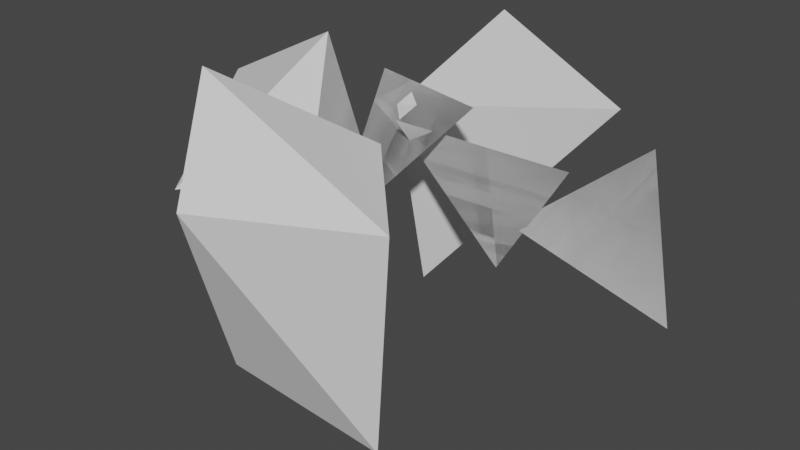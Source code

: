 # Source: rocksuv.blend  (saved by Blender 3.6.13; exported with 4.5.12 LTS)
import bpy
from mathutils import Matrix  # noqa: F401  (used for matrix-valued properties, if any)

bpy.ops.wm.read_factory_settings(use_empty=True)
scene = bpy.context.scene
scene.name = 'Scene'

# ---- collections
col_collection = bpy.data.collections.new('Collection'); scene.collection.children.link(col_collection)

# ---- node groups
ng_auto_smooth = bpy.data.node_groups.new('Auto Smooth', 'GeometryNodeTree')
_s = ng_auto_smooth.interface.new_socket(name='Geometry', in_out='OUTPUT', socket_type='NodeSocketGeometry')
_s = ng_auto_smooth.interface.new_socket(name='Geometry', in_out='INPUT', socket_type='NodeSocketGeometry')
_s = ng_auto_smooth.interface.new_socket(name='Angle', in_out='INPUT', socket_type='NodeSocketFloat')
_s.subtype = 'ANGLE'
_s.min_value = 0.0
_s.max_value = 3.142
ng_auto_smooth.is_modifier = True
_N = ng_auto_smooth.nodes; _L = ng_auto_smooth.links
n0 = _N.new('NodeGroupOutput'); n0.name = 'Group Output'; n0.location = (480, -100)
n1 = _N.new('NodeGroupInput'); n1.name = 'Group Input'; n1.location = (-420, -300)
n2 = _N.new('NodeGroupInput'); n2.name = 'Group Input.001'; n2.location = (-60, -100)
n3 = _N.new('GeometryNodeSetShadeSmooth'); n3.name = 'Set Shade Smooth'; n3.location = (120, -100)
n3.domain = 'EDGE'
n4 = _N.new('GeometryNodeSetShadeSmooth'); n4.name = 'Set Shade Smooth.001'; n4.location = (300, -100)
n5 = _N.new('GeometryNodeInputMeshEdgeAngle'); n5.name = 'Edge Angle'; n5.location = (-420, -220)
n6 = _N.new('GeometryNodeInputEdgeSmooth'); n6.name = 'Is Edge Smooth'; n6.location = (-60, -160)
n7 = _N.new('GeometryNodeInputShadeSmooth'); n7.name = 'Is Face Smooth'; n7.location = (-240, -340)
n8 = _N.new('FunctionNodeBooleanMath'); n8.name = 'Boolean Math'; n8.location = (-60, -220)
n9 = _N.new('FunctionNodeCompare'); n9.name = 'Compare'; n9.location = (-240, -180)
n9.operation = 'LESS_EQUAL'
_L.new(n5.outputs[0], n9.inputs[0])
_L.new(n4.outputs[0], n0.inputs[0])
_L.new(n1.outputs[1], n9.inputs[1])
_L.new(n9.outputs[0], n8.inputs[0])
_L.new(n7.outputs[0], n8.inputs[1])
_L.new(n2.outputs[0], n3.inputs[0])
_L.new(n6.outputs[0], n3.inputs[1])
_L.new(n3.outputs[0], n4.inputs[0])
_L.new(n8.outputs[0], n3.inputs[2])
n0.is_active_output = True

# ---- world
world_world = bpy.data.worlds.new('World'); scene.world = world_world
world_world.use_nodes = True; world_world.node_tree.nodes.clear()
_N = world_world.node_tree.nodes; _L = world_world.node_tree.links
n0 = _N.new('ShaderNodeOutputWorld'); n0.name = 'World Output'; n0.location = (300, 300)
n1 = _N.new('ShaderNodeBackground'); n1.name = 'Background'; n1.location = (10, 300)
n1.inputs[0].default_value = (0.05088, 0.05088, 0.05088, 1.0)
_L.new(n1.outputs[0], n0.inputs[0])
n0.is_active_output = True
world_world.color = (0.05088, 0.05088, 0.05088)
world_world.use_sun_shadow = False
world_world.sun_shadow_jitter_overblur = 0.0

# ---- meshes
me_cube_001 = bpy.data.meshes.new('Cube.001')
me_cube_001.from_pydata([(-1.0, -1.0, -1.0), (-1.0, -1.0, 0.06819), (-1.0, 1.0, -1.0), (-1.0, 1.0, 0.06819), (1.0, -1.0, -1.0), (1.0, -1.0, 0.06819), (1.0, 1.0, -1.0), (1.0, 1.0, 0.06819)], [], [(0, 1, 3, 2), (2, 3, 7, 6), (6, 7, 5, 4), (4, 5, 1, 0), (2, 6, 4, 0), (7, 3, 1, 5)])
me_cube_001.polygons.foreach_set('use_smooth', [True] * 6)
_uv = me_cube_001.uv_layers.new(name='UVMap')
_uv.uv.foreach_set('vector', [0.375, 0.0, 0.625, 0.0, 0.625, 0.25, 0.375, 0.25, 0.375, 0.25, 0.625, 0.25, 0.625, 0.5, 0.375, 0.5, 0.375, 0.5, 0.625, 0.5, 0.625, 0.75, 0.375, 0.75, 0.375, 0.75, 0.625, 0.75, 0.625, 1.0, 0.375, 1.0, 0.125, 0.5, 0.375, 0.5, 0.375, 0.75, 0.125, 0.75, 0.625, 0.5, 0.875, 0.5, 0.875, 0.75, 0.625, 0.75])
me_cube_001.update()
me_cube_004 = bpy.data.meshes.new('Cube.004')
me_cube_004.from_pydata([(-4.114, -1.0, -7.114), (-4.114, -1.0, 0.06819), (-4.114, 1.0, -7.114), (-4.114, 1.0, 0.06819), (1.0, -1.0, -1.0), (1.0, -1.0, 0.06819), (1.0, 1.0, -1.0), (1.0, 1.0, 0.06819), (-1.557, 1.0, -4.057), (-1.557, 1.0, 0.06819), (-1.557, -1.0, -4.057), (-1.557, -1.0, 0.06819)], [], [(0, 1, 3, 2), (8, 9, 7, 6), (6, 7, 5, 4), (10, 11, 1, 0), (8, 6, 4, 10), (9, 3, 1, 11), (7, 9, 11, 5), (2, 8, 10, 0), (4, 5, 11, 10), (2, 3, 9, 8)])
me_cube_004.polygons.foreach_set('use_smooth', [True] * 10)
_uv = me_cube_004.uv_layers.new(name='UVMap')
_uv.uv.foreach_set('vector', [0.375, 0.0, 0.625, 0.0, 0.625, 0.25, 0.375, 0.25, 0.375, 0.375, 0.625, 0.375, 0.625, 0.5, 0.375, 0.5, 0.375, 0.5, 0.625, 0.5, 0.625, 0.75, 0.375, 0.75, 0.375, 0.875, 0.625, 0.875, 0.625, 1.0, 0.375, 1.0, 0.25, 0.5, 0.375, 0.5, 0.375, 0.75, 0.25, 0.75, 0.75, 0.5, 0.875, 0.5, 0.875, 0.75, 0.75, 0.75, 0.625, 0.5, 0.75, 0.5, 0.75, 0.75, 0.625, 0.75, 0.125, 0.5, 0.25, 0.5, 0.25, 0.75, 0.125, 0.75, 0.375, 0.75, 0.625, 0.75, 0.625, 0.875, 0.375, 0.875, 0.375, 0.25, 0.625, 0.25, 0.625, 0.375, 0.375, 0.375])
me_cube_004.update()
me_cube_005 = bpy.data.meshes.new('Cube.005')
me_cube_005.from_pydata([(-0.4524, -1.0, -1.489), (-0.4524, -1.0, 0.06819), (-0.4524, 1.0, -1.489), (-0.4524, 1.0, 0.06819), (0.4524, -1.0, -1.489), (0.4524, -1.0, 0.06819), (0.4524, 1.0, -1.489), (0.4524, 1.0, 0.06819)], [], [(0, 1, 3, 2), (2, 3, 7, 6), (6, 7, 5, 4), (4, 5, 1, 0), (2, 6, 4, 0), (7, 3, 1, 5)])
me_cube_005.polygons.foreach_set('use_smooth', [True] * 6)
_uv = me_cube_005.uv_layers.new(name='UVMap')
_uv.uv.foreach_set('vector', [0.375, 0.0, 0.625, 0.0, 0.625, 0.25, 0.375, 0.25, 0.375, 0.25, 0.625, 0.25, 0.625, 0.5, 0.375, 0.5, 0.375, 0.5, 0.625, 0.5, 0.625, 0.75, 0.375, 0.75, 0.375, 0.75, 0.625, 0.75, 0.625, 1.0, 0.375, 1.0, 0.125, 0.5, 0.375, 0.5, 0.375, 0.75, 0.125, 0.75, 0.625, 0.5, 0.875, 0.5, 0.875, 0.75, 0.625, 0.75])
me_cube_005.update()
me_cube_006 = bpy.data.meshes.new('Cube.006')
me_cube_006.from_pydata([(0.8639, -1.364, -2.549), (-0.4524, -1.0, 0.06819), (0.8639, 0.6364, -2.549), (-0.4524, 1.0, 0.06819), (1.769, -1.364, -2.549), (0.4524, -1.0, 0.06819), (1.769, 0.6364, -2.549), (0.4524, 1.0, 0.06819)], [], [(0, 1, 3, 2), (2, 3, 7, 6), (6, 7, 5, 4), (4, 5, 1, 0), (2, 6, 4, 0), (7, 3, 1, 5)])
me_cube_006.polygons.foreach_set('use_smooth', [True] * 6)
_uv = me_cube_006.uv_layers.new(name='UVMap')
_uv.uv.foreach_set('vector', [0.375, 0.0, 0.625, 0.0, 0.625, 0.25, 0.375, 0.25, 0.375, 0.25, 0.625, 0.25, 0.625, 0.5, 0.375, 0.5, 0.375, 0.5, 0.625, 0.5, 0.625, 0.75, 0.375, 0.75, 0.375, 0.75, 0.625, 0.75, 0.625, 1.0, 0.375, 1.0, 0.125, 0.5, 0.375, 0.5, 0.375, 0.75, 0.125, 0.75, 0.625, 0.5, 0.875, 0.5, 0.875, 0.75, 0.625, 0.75])
me_cube_006.update()
me_cube_007 = bpy.data.meshes.new('Cube.007')
me_cube_007.from_pydata([(0.5341, -1.0, -6.114), (-0.5341, -1.0, -6.114), (0.5341, 1.0, -6.114), (-0.5341, 1.0, -6.114), (1.866, -1.622, 3.89), (-1.866, -1.622, 3.89), (1.866, 1.622, 3.89), (-1.866, 1.622, 3.89), (1.866, 1.622, 2.224), (-1.866, 1.622, 2.224), (1.866, -1.622, 2.224), (-1.866, -1.622, 2.224), (0.5992, 0.5451, 1.413), (-0.5992, -0.5451, 1.413), (-0.5992, 0.5451, 1.413), (0.5992, -0.5451, 1.413)], [], [(0, 1, 3, 2), (8, 9, 7, 6), (6, 7, 5, 4), (15, 13, 1, 0), (8, 6, 4, 10), (14, 3, 1, 13), (7, 9, 11, 5), (12, 8, 10, 15), (4, 5, 11, 10), (12, 14, 9, 8), (2, 3, 14, 12), (2, 12, 15, 0), (9, 14, 13, 11), (10, 11, 13, 15)])
me_cube_007.polygons.foreach_set('use_smooth', [True] * 14)
_uv = me_cube_007.uv_layers.new(name='UVMap')
_uv.uv.foreach_set('vector', [0.375, 0.0, 0.625, 0.0, 0.625, 0.25, 0.375, 0.25, 0.375, 0.4584, 0.625, 0.4584, 0.625, 0.5, 0.375, 0.5, 0.375, 0.5, 0.625, 0.5, 0.625, 0.75, 0.375, 0.75, 0.375, 0.8183, 0.625, 0.8183, 0.625, 1.0, 0.375, 1.0, 0.3334, 0.5, 0.375, 0.5, 0.375, 0.75, 0.3334, 0.75, 0.6933, 0.5, 0.875, 0.5, 0.875, 0.75, 0.6933, 0.75, 0.625, 0.5, 0.6666, 0.5, 0.6666, 0.75, 0.625, 0.75, 0.3067, 0.5, 0.3334, 0.5, 0.3334, 0.75, 0.3067, 0.75, 0.375, 0.75, 0.625, 0.75, 0.625, 0.7916, 0.375, 0.7916, 0.375, 0.4317, 0.625, 0.4317, 0.625, 0.4584, 0.375, 0.4584, 0.375, 0.25, 0.625, 0.25, 0.625, 0.4317, 0.375, 0.4317, 0.125, 0.5, 0.3067, 0.5, 0.3067, 0.75, 0.125, 0.75, 0.6666, 0.5, 0.6933, 0.5, 0.6933, 0.75, 0.6666, 0.75, 0.375, 0.7916, 0.625, 0.7916, 0.625, 0.8183, 0.375, 0.8183])
me_cube_007.update()
me_cube_002 = bpy.data.meshes.new('Cube.002')
me_cube_002.from_pydata([(-1.0, -1.0, -1.0), (-1.0, -1.0, 0.06819), (-1.0, 2.983, -1.0), (-1.0, 2.983, 0.06819), (3.74, -1.0, -1.0), (3.74, -1.0, 0.06819), (3.74, 2.983, -1.0), (3.74, 2.983, 0.06819), (-1.0, 2.983, -4.809), (-1.0, -1.0, -4.809), (3.74, 2.983, -4.809), (3.74, -1.0, -4.809)], [], [(0, 1, 3, 2), (2, 3, 7, 6), (6, 7, 5, 4), (4, 5, 1, 0), (4, 0, 9, 11), (7, 3, 1, 5), (8, 10, 11, 9), (2, 6, 10, 8), (0, 2, 8, 9), (6, 4, 11, 10)])
me_cube_002.polygons.foreach_set('use_smooth', [True] * 10)
_uv = me_cube_002.uv_layers.new(name='UVMap')
_uv.uv.foreach_set('vector', [0.375, 0.0, 0.625, 0.0, 0.625, 0.25, 0.375, 0.25, 0.375, 0.25, 0.625, 0.25, 0.625, 0.5, 0.375, 0.5, 0.375, 0.5, 0.625, 0.5, 0.625, 0.75, 0.375, 0.75, 0.375, 0.75, 0.625, 0.75, 0.625, 1.0, 0.375, 1.0, 0.375, 0.75, 0.375, 1.0, 0.375, 1.0, 0.375, 0.75, 0.625, 0.5, 0.875, 0.5, 0.875, 0.75, 0.625, 0.75, 0.125, 0.5, 0.375, 0.5, 0.375, 0.75, 0.125, 0.75, 0.375, 0.25, 0.375, 0.5, 0.375, 0.5, 0.375, 0.25, 0.375, 0.0, 0.375, 0.25, 0.375, 0.25, 0.375, 0.0, 0.375, 0.5, 0.375, 0.75, 0.375, 0.75, 0.375, 0.5])
me_cube_002.update()

# ---- objects
ob_cube = bpy.data.objects.new('Cube', me_cube_001)
ob_cube_001 = bpy.data.objects.new('Cube.001', me_cube_004)
ob_cube_002 = bpy.data.objects.new('Cube.002', me_cube_005)
ob_cube_003 = bpy.data.objects.new('Cube.003', me_cube_006)
ob_cube_004 = bpy.data.objects.new('Cube.004', me_cube_007)
ob_cube_005 = bpy.data.objects.new('Cube.005', me_cube_002)

# ---- transforms, parenting, visibility, modifiers, constraints
ob_cube.location = (0.0, 0.0, 0.0)
_m = ob_cube.modifiers.new('Subdivision', 'SUBSURF')
_m.levels = 6
_m = ob_cube.modifiers.new('Displace', 'DISPLACE')
_m.mid_level = 0.0
_m.strength = 2.7
_m = ob_cube.modifiers.new('Decimate', 'DECIMATE')
_m.ratio = 0.02
_m = ob_cube.modifiers.new('Auto Smooth', 'NODES')
_m.node_group = ng_auto_smooth
_gi = [s.identifier for s in ng_auto_smooth.interface.items_tree if s.item_type == 'SOCKET' and s.in_out == 'INPUT']
_m[_gi[1]] = 0.5236  # Angle
ob_cube_001.location = (-4.709, 0.0, 0.0)
_m = ob_cube_001.modifiers.new('Subdivision', 'SUBSURF')
_m.levels = 6
_m = ob_cube_001.modifiers.new('Displace', 'DISPLACE')
_m.mid_level = 0.0
_m.strength = 2.7
_m = ob_cube_001.modifiers.new('Decimate', 'DECIMATE')
_m.ratio = 0.02
_m = ob_cube_001.modifiers.new('Auto Smooth', 'NODES')
_m.node_group = ng_auto_smooth
_gi = [s.identifier for s in ng_auto_smooth.interface.items_tree if s.item_type == 'SOCKET' and s.in_out == 'INPUT']
_m[_gi[1]] = 0.5236  # Angle
ob_cube_002.location = (4.23, 0.0, 0.0)
_m = ob_cube_002.modifiers.new('Subdivision', 'SUBSURF')
_m.levels = 6
_m = ob_cube_002.modifiers.new('Displace', 'DISPLACE')
_m.mid_level = 0.0
_m.strength = 2.7
_m = ob_cube_002.modifiers.new('Decimate', 'DECIMATE')
_m.ratio = 0.02
_m = ob_cube_002.modifiers.new('Auto Smooth', 'NODES')
_m.node_group = ng_auto_smooth
_gi = [s.identifier for s in ng_auto_smooth.interface.items_tree if s.item_type == 'SOCKET' and s.in_out == 'INPUT']
_m[_gi[1]] = 0.5236  # Angle
ob_cube_003.location = (7.964, 0.0, 0.0)
_m = ob_cube_003.modifiers.new('Subdivision', 'SUBSURF')
_m.levels = 6
_m = ob_cube_003.modifiers.new('Displace', 'DISPLACE')
_m.mid_level = 0.0
_m.strength = 2.7
_m = ob_cube_003.modifiers.new('Decimate', 'DECIMATE')
_m.ratio = 0.02
_m = ob_cube_003.modifiers.new('Auto Smooth', 'NODES')
_m.node_group = ng_auto_smooth
_gi = [s.identifier for s in ng_auto_smooth.interface.items_tree if s.item_type == 'SOCKET' and s.in_out == 'INPUT']
_m[_gi[1]] = 0.5236  # Angle
ob_cube_004.location = (-9.934e-09, -5.54, -3.355)
_m = ob_cube_004.modifiers.new('Subdivision', 'SUBSURF')
_m.levels = 6
_m = ob_cube_004.modifiers.new('Displace', 'DISPLACE')
_m.mid_level = 0.0
_m.strength = 2.7
_m = ob_cube_004.modifiers.new('Decimate', 'DECIMATE')
_m.ratio = 0.02
_m = ob_cube_004.modifiers.new('Auto Smooth', 'NODES')
_m.node_group = ng_auto_smooth
_gi = [s.identifier for s in ng_auto_smooth.interface.items_tree if s.item_type == 'SOCKET' and s.in_out == 'INPUT']
_m[_gi[1]] = 0.5236  # Angle
ob_cube_005.location = (0.0, 4.56, 0.0)
_m = ob_cube_005.modifiers.new('Subdivision', 'SUBSURF')
_m.levels = 6
_m = ob_cube_005.modifiers.new('Displace', 'DISPLACE')
_m.mid_level = 0.0
_m.strength = 2.7
_m = ob_cube_005.modifiers.new('Decimate', 'DECIMATE')
_m.ratio = 0.02
_m = ob_cube_005.modifiers.new('Auto Smooth', 'NODES')
_m.node_group = ng_auto_smooth
_gi = [s.identifier for s in ng_auto_smooth.interface.items_tree if s.item_type == 'SOCKET' and s.in_out == 'INPUT']
_m[_gi[1]] = 0.5236  # Angle

# ---- collection membership
col_collection.objects.link(ob_cube)
col_collection.objects.link(ob_cube_001)
col_collection.objects.link(ob_cube_002)
col_collection.objects.link(ob_cube_003)
col_collection.objects.link(ob_cube_004)
col_collection.objects.link(ob_cube_005)

# ---- scene / render settings (as saved in the file)
scene.frame_start = 1; scene.frame_end = 250; scene.frame_set(17)
scene.render.engine = 'BLENDER_EEVEE_NEXT'
scene.cycles.sampling_pattern = 'TABULATED_SOBOL'
scene.view_settings.view_transform = 'Filmic'
bpy.context.view_layer.update()

# ---- added for rendering (the .blend has no active camera and no usable light): camera, sun
cam_auto = bpy.data.cameras.new('AutoCamera')
cam_auto.lens = 50.0
cam_auto.sensor_width = 36.0
cam_auto.clip_end = 1000.0
ob_auto_camera = bpy.data.objects.new('AutoCamera', cam_auto)
scene.collection.objects.link(ob_auto_camera)
ob_auto_camera.location = (25.3194, -29.9791, 16.0092)
ob_auto_camera.rotation_euler = (1.09748, -7.21219e-08, 0.694738)
scene.camera = ob_auto_camera
light_auto_sun = bpy.data.lights.new('AutoSun', 'SUN')
light_auto_sun.energy = 3.0
light_auto_sun.angle = 0.0523599
ob_auto_sun = bpy.data.objects.new('AutoSun', light_auto_sun)
scene.collection.objects.link(ob_auto_sun)
ob_auto_sun.rotation_euler = (0.872665, 0.174533, 0.523599)
bpy.context.view_layer.update()
